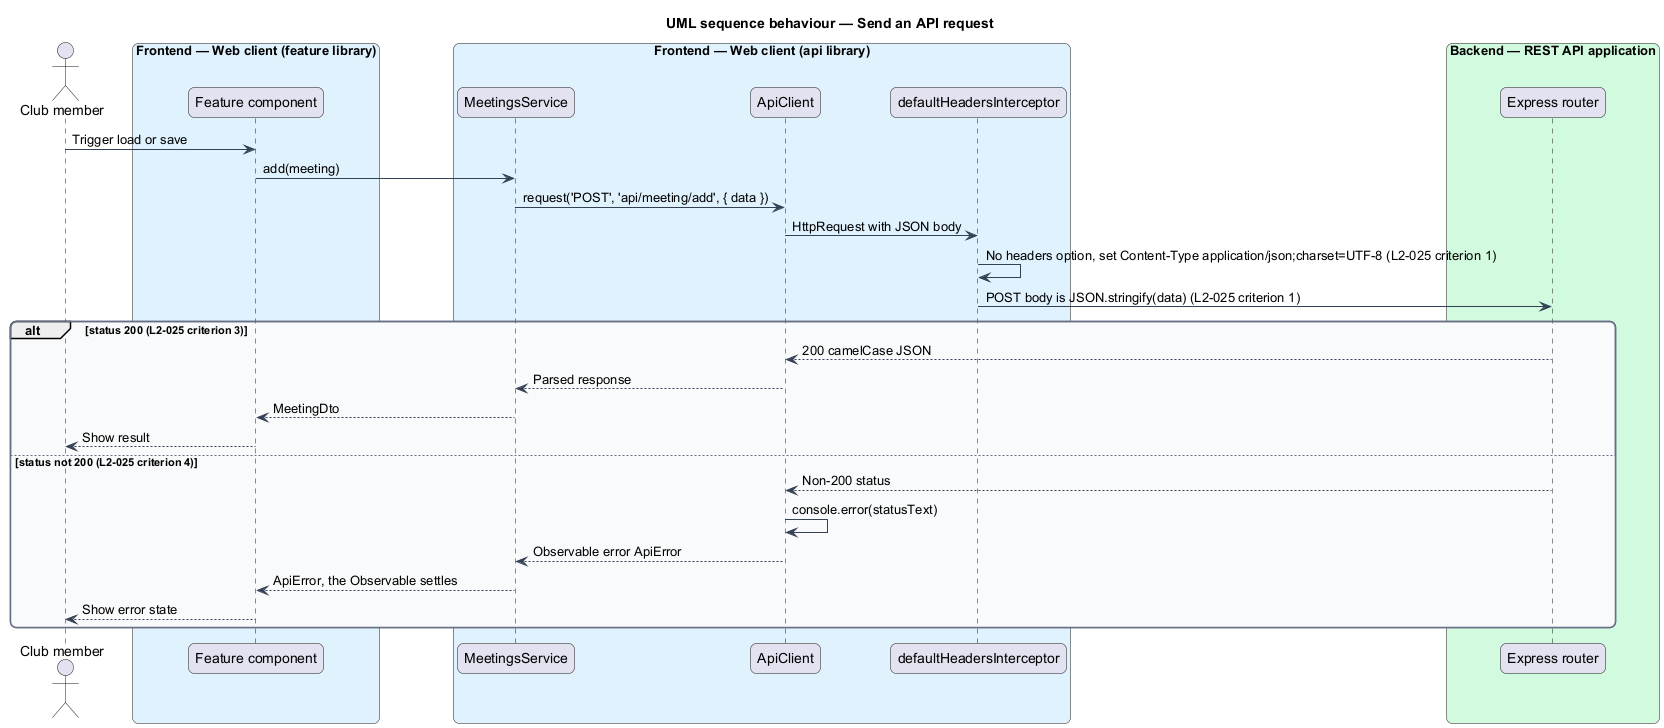

The diagram above was rendered by PlantUML. Its source (embedded in the PNG):
@startuml
title UML sequence behaviour — Send an API request
skinparam backgroundColor #FFFFFF
skinparam shadowing false
skinparam roundcorner 12
skinparam defaultFontName Arial
skinparam ArrowColor #344054
skinparam rectangle {
  BorderColor #344054
  FontColor #101828
}
skinparam package {
  BorderColor #667085
  FontColor #101828
  BackgroundColor #F9FAFB
}
actor "Club member" as actor
box "Frontend — Web client (feature library)" #E0F2FE
  participant "Feature component" as page
end box
box "Frontend — Web client (api library)" #E0F2FE
  participant "MeetingsService" as svc
  participant "ApiClient" as client
  participant "defaultHeadersInterceptor" as defaults
end box
box "Backend — REST API application" #D1FADF
  participant "Express router" as api
end box
actor -> page : Trigger load or save
page -> svc : add(meeting)
svc -> client : request('POST', 'api/meeting/add', { data })
client -> defaults : HttpRequest with JSON body
defaults -> defaults : No headers option, set Content-Type application/json;charset=UTF-8 (L2-025 criterion 1)
defaults -> api : POST body is JSON.stringify(data) (L2-025 criterion 1)
alt status 200 (L2-025 criterion 3)
  api --> client : 200 camelCase JSON
  client --> svc : Parsed response
  svc --> page : MeetingDto
  page --> actor : Show result
else status not 200 (L2-025 criterion 4)
  api --> client : Non-200 status
  client -> client : console.error(statusText)
  client --> svc : Observable error ApiError
  svc --> page : ApiError, the Observable settles
  page --> actor : Show error state
end
@enduml